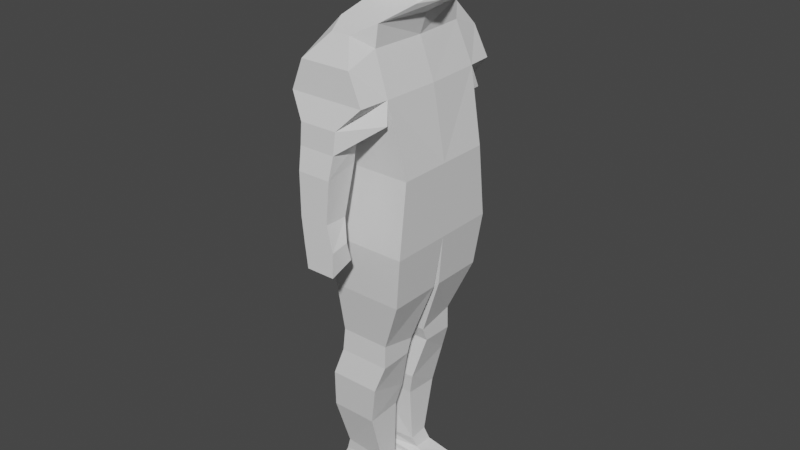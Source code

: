 # Source: PersonRig.blend  (saved by Blender 3.4.6; exported with 4.5.12 LTS)
import bpy
from mathutils import Matrix  # noqa: F401  (used for matrix-valued properties, if any)

bpy.ops.wm.read_factory_settings(use_empty=True)
scene = bpy.context.scene
scene.name = 'Scene'

# ---- collections
col_collection = bpy.data.collections.new('Collection'); scene.collection.children.link(col_collection)

# ---- materials (node trees are filled in below, after node groups)
mat_material = bpy.data.materials.new('Material')
mat_material.alpha_threshold = 0.0
mat_material.use_transparent_shadow = False
mat_material.roughness = 0.5
mat_material.line_color = (0.0, 0.0, 0.0, 1.0)

# ---- material node trees
mat_material.use_nodes = True; mat_material.node_tree.nodes.clear()
_N = mat_material.node_tree.nodes; _L = mat_material.node_tree.links
n0 = _N.new('ShaderNodeOutputMaterial'); n0.name = 'Material Output'; n0.location = (300, 300)
n1 = _N.new('ShaderNodeBsdfPrincipled'); n1.name = 'Principled BSDF'; n1.location = (10, 300)
n1.distribution = 'GGX'
n1.subsurface_method = 'RANDOM_WALK_SKIN'
n1.inputs[3].default_value = 1.45
n1.inputs[27].default_value = (0.0, 0.0, 0.0, 1.0)
n1.inputs[28].default_value = 1.0
_L.new(n1.outputs[0], n0.inputs[0])
n0.is_active_output = True

# ---- world
world_world = bpy.data.worlds.new('World'); scene.world = world_world
world_world.use_nodes = True; world_world.node_tree.nodes.clear()
_N = world_world.node_tree.nodes; _L = world_world.node_tree.links
n0 = _N.new('ShaderNodeOutputWorld'); n0.name = 'World Output'; n0.location = (300, 300)
n1 = _N.new('ShaderNodeBackground'); n1.name = 'Background'; n1.location = (10, 300)
n1.inputs[0].default_value = (0.05088, 0.05088, 0.05088, 1.0)
_L.new(n1.outputs[0], n0.inputs[0])
n0.is_active_output = True
world_world.color = (0.05088, 0.05088, 0.05088)
world_world.use_sun_shadow = False
world_world.sun_shadow_jitter_overblur = 0.0

# ---- meshes
me_cube = bpy.data.meshes.new('Cube')
me_cube.from_pydata([(-0.08102, -0.194, -0.166), (-0.09628, -0.01251, -0.166), (0.08528, -0.1777, 0.706), (0.186, -0.2065, 0.01347), (-0.1171, 0.0, 0.6356), (0.09058, 0.0, 0.6356), (-0.0503, -0.1777, 0.706), (-0.1295, -0.2065, 0.01347), (-0.1033, -0.2874, 0.5965), (-0.1542, -0.1953, 0.5014), (0.133, -0.1953, 0.5014), (0.07256, -0.2874, 0.5965), (0.07998, -0.1838, 0.6356), (0.186, -0.177, 0.2596), (-0.1097, -0.1838, 0.6356), (-0.1393, -0.177, 0.2596), (-0.03122, -0.2387, 0.6769), (-0.1383, -0.2932, 0.4976), (0.03334, -0.2387, 0.6769), (0.1203, -0.2932, 0.4976), (-0.1383, 0.0, 0.01347), (0.1139, 0.0, 0.706), (-0.05666, 0.0, 0.706), (0.186, 0.0, 0.01347), (0.1415, 0.0, 0.5014), (-0.1595, 0.0, 0.5014), (-0.1521, 0.0, 0.2596), (0.186, 0.0, 0.2596), (0.1634, -0.194, -0.166), (0.1634, -0.01251, -0.166), (0.04429, -0.3272, 0.3512), (-0.08174, -0.3272, 0.3512), (0.04535, -0.2308, 0.3623), (-0.09658, -0.2308, 0.3623), (0.04111, -0.3457, 0.2791), (-0.07326, -0.3457, 0.2791), (0.03793, -0.2328, 0.3012), (-0.0881, -0.2328, 0.3022), (0.1468, -0.213, 0.4318), (-0.1065, -0.213, 0.4318), (0.04959, -0.3221, 0.4235), (-0.08068, -0.3221, 0.4235), (0.03475, -0.3523, 0.1414), (-0.06584, -0.3523, 0.1414), (0.03263, -0.2713, 0.1376), (-0.07326, -0.2713, 0.1376), (0.05912, -0.3561, 0.0586), (-0.05312, -0.3561, 0.0586), (0.05912, -0.2953, 0.06954), (-0.05312, -0.2953, 0.06954), (0.05912, -0.3594, -0.02295), (-0.03976, -0.3594, -0.02295), (0.05912, -0.2784, 0.006305), (-0.03792, -0.2784, 0.006305), (0.08865, -0.03082, -0.3767), (-0.09018, -0.03082, -0.3767), (-0.08255, -0.161, -0.3492), (0.08865, -0.161, -0.3492), (0.08865, -0.0497, -0.4268), (-0.09628, -0.0497, -0.4268), (-0.09018, -0.1634, -0.4304), (0.08865, -0.1634, -0.4304), (0.04744, -0.02616, -0.5796), (-0.1207, -0.02616, -0.5796), (-0.1192, -0.1774, -0.5257), (0.0566, -0.1774, -0.5257), (0.02882, -0.03739, -0.6592), (-0.1329, -0.03739, -0.6592), (-0.1329, -0.1612, -0.6677), (0.02882, -0.1612, -0.6677), (0.03126, -0.04767, -0.8599), (-0.1269, -0.03472, -0.8599), (-0.1269, -0.1033, -0.8518), (0.03126, -0.1148, -0.8518), (0.04457, -0.05858, -0.8976), (-0.1366, -0.03198, -0.8976), (-0.1405, -0.101, -0.8981), (0.04457, -0.1276, -0.8981), (0.1226, -0.04833, -0.9252), (-0.1498, -0.02995, -0.9252), (-0.156, -0.1014, -0.931), (0.1256, -0.1435, -0.931), (0.1634, -0.03081, -0.9727), (-0.1634, -0.02765, -0.9727), (-0.1626, -0.1119, -0.9531), (0.1634, -0.1519, -0.9531), (0.1531, -0.03561, -0.99), (-0.1634, -0.03455, -0.99), (-0.1634, -0.1151, -0.9833), (0.1551, -0.1604, -0.9833), (0.1296, -0.04774, -1.004), (-0.1634, -0.04767, -1.004), (-0.1634, -0.1102, -1.003), (0.1296, -0.1553, -1.003), (0.1425, -0.08145, 0.751), (-0.02062, -0.08145, 0.751), (0.1701, 0.0, 0.7509), (-0.06196, 0.0, 0.7509), (0.1171, -0.0609, 0.7749), (-0.02062, -0.0609, 0.7749), (0.168, 0.0, 0.7747), (-0.06408, 0.0, 0.7747), (0.1415, -0.06873, 0.7859), (-0.02062, -0.06873, 0.7859), (0.186, 0.0, 0.7871), (-0.07574, 0.0, 0.7871), (0.1468, -0.07807, 0.8175), (-0.05772, -0.07807, 0.8175), (0.186, 0.0, 0.8172), (-0.0874, 0.0, 0.8172), (0.1468, -0.08695, 0.8282), (-0.05984, -0.08695, 0.8282), (0.1934, 0.0, 0.8301), (-0.1075, 0.0, 0.8301), (0.1266, -0.1018, 0.8809), (-0.0768, -0.1018, 0.8809), (0.1605, 0.0, 0.8823), (-0.1128, 0.0, 0.8823), (0.1224, -0.09618, 0.8898), (-0.06196, -0.09618, 0.8898), (0.1605, 0.0, 0.8909), (-0.1107, 0.0, 0.8909), (0.1213, -0.09062, 0.9302), (-0.05348, -0.09062, 0.9302), (0.1637, 0.0, 0.9313), (-0.08316, 0.0, 0.9313), (0.1075, -0.06917, 0.9694), (-0.004719, -0.06917, 0.9694), (0.151, 0.0, 0.97), (-0.05348, 0.0, 0.97), (0.07468, -0.04555, 0.9914), (0.02072, -0.04555, 0.9914), (0.1065, 0.0, 0.9999), (-0.01638, 0.0, 0.9999), (-0.08102, 0.194, -0.166), (-0.09628, 0.01251, -0.166), (0.08528, 0.1777, 0.706), (0.186, 0.2065, 0.01347), (-0.0503, 0.1777, 0.706), (-0.1295, 0.2065, 0.01347), (-0.1033, 0.2874, 0.5965), (-0.1542, 0.1953, 0.5014), (0.133, 0.1953, 0.5014), (0.07256, 0.2874, 0.5965), (0.07998, 0.1838, 0.6356), (0.186, 0.177, 0.2596), (-0.1097, 0.1838, 0.6356), (-0.1393, 0.177, 0.2596), (-0.03122, 0.2387, 0.6769), (-0.1383, 0.2932, 0.4976), (0.03334, 0.2387, 0.6769), (0.1203, 0.2932, 0.4976), (0.1634, 0.194, -0.166), (0.1634, 0.01251, -0.166), (0.04429, 0.3272, 0.3512), (-0.08174, 0.3272, 0.3512), (0.04535, 0.2308, 0.3623), (-0.09658, 0.2308, 0.3623), (0.04111, 0.3457, 0.2791), (-0.07326, 0.3457, 0.2791), (0.03793, 0.2328, 0.3012), (-0.0881, 0.2328, 0.3022), (0.1468, 0.213, 0.4318), (-0.1065, 0.213, 0.4318), (0.04959, 0.3221, 0.4235), (-0.08068, 0.3221, 0.4235), (0.03475, 0.3523, 0.1414), (-0.06584, 0.3523, 0.1414), (0.03263, 0.2713, 0.1376), (-0.07326, 0.2713, 0.1376), (0.05912, 0.3561, 0.0586), (-0.05312, 0.3561, 0.0586), (0.05912, 0.2953, 0.06954), (-0.05312, 0.2953, 0.06954), (0.05912, 0.3594, -0.02295), (-0.03976, 0.3594, -0.02295), (0.05912, 0.2784, 0.006305), (-0.03792, 0.2784, 0.006305), (0.08865, 0.03082, -0.3767), (-0.09018, 0.03082, -0.3767), (-0.08255, 0.161, -0.3492), (0.08865, 0.161, -0.3492), (0.08865, 0.0497, -0.4268), (-0.09628, 0.0497, -0.4268), (-0.09018, 0.1634, -0.4304), (0.08865, 0.1634, -0.4304), (0.04744, 0.02616, -0.5796), (-0.1207, 0.02616, -0.5796), (-0.1192, 0.1774, -0.5257), (0.0566, 0.1774, -0.5257), (0.02882, 0.03739, -0.6592), (-0.1329, 0.03739, -0.6592), (-0.1329, 0.1612, -0.6677), (0.02882, 0.1612, -0.6677), (0.03126, 0.04767, -0.8599), (-0.1269, 0.03472, -0.8599), (-0.1269, 0.1033, -0.8518), (0.03126, 0.1148, -0.8518), (0.04457, 0.05858, -0.8976), (-0.1366, 0.03198, -0.8976), (-0.1405, 0.101, -0.8981), (0.04457, 0.1276, -0.8981), (0.1226, 0.04833, -0.9252), (-0.1498, 0.02995, -0.9252), (-0.156, 0.1014, -0.931), (0.1256, 0.1435, -0.931), (0.1634, 0.03081, -0.9727), (-0.1634, 0.02765, -0.9727), (-0.1626, 0.1119, -0.9531), (0.1634, 0.1519, -0.9531), (0.1531, 0.03561, -0.99), (-0.1634, 0.03455, -0.99), (-0.1634, 0.1151, -0.9833), (0.1551, 0.1604, -0.9833), (0.1296, 0.04774, -1.004), (-0.1634, 0.04767, -1.004), (-0.1634, 0.1102, -1.003), (0.1296, 0.1553, -1.003), (0.1425, 0.08145, 0.751), (-0.02062, 0.08145, 0.751), (0.1171, 0.0609, 0.7749), (-0.02062, 0.0609, 0.7749), (0.1415, 0.06873, 0.7859), (-0.02062, 0.06873, 0.7859), (0.1468, 0.07807, 0.8175), (-0.05772, 0.07807, 0.8175), (0.1468, 0.08695, 0.8282), (-0.05984, 0.08695, 0.8282), (0.1266, 0.1018, 0.8809), (-0.0768, 0.1018, 0.8809), (0.1224, 0.09618, 0.8898), (-0.06196, 0.09618, 0.8898), (0.1213, 0.09062, 0.9302), (-0.05348, 0.09062, 0.9302), (0.1075, 0.06917, 0.9694), (-0.004719, 0.06917, 0.9694), (0.07468, 0.04555, 0.9914), (0.02072, 0.04555, 0.9914)], [], [(22, 6, 95, 97), (14, 9, 17, 8), (6, 14, 8, 16), (3, 7, 0, 28), (5, 21, 2, 12), (31, 33, 37, 35), (10, 12, 11, 19), (27, 24, 10, 13), (9, 14, 4, 25), (13, 10, 9, 15), (3, 13, 15, 7), (24, 5, 12, 10), (23, 27, 13, 3), (23, 3, 28, 29), (39, 38, 32, 33), (12, 2, 18, 11), (2, 6, 16, 18), (11, 18, 16, 8), (1, 29, 54, 55), (7, 15, 26, 20), (15, 9, 25, 26), (19, 11, 8, 17), (20, 23, 29, 1), (7, 20, 1, 0), (14, 6, 22, 4), (38, 40, 30, 32), (40, 41, 31, 30), (41, 39, 33, 31), (36, 34, 42, 44), (33, 32, 36, 37), (32, 30, 34, 36), (30, 31, 35, 34), (17, 9, 39, 41), (19, 17, 41, 40), (10, 19, 40, 38), (9, 10, 38, 39), (43, 45, 49, 47), (34, 35, 43, 42), (35, 37, 45, 43), (37, 36, 44, 45), (48, 46, 50, 52), (45, 44, 48, 49), (44, 42, 46, 48), (42, 43, 47, 46), (53, 52, 50, 51), (46, 47, 51, 50), (47, 49, 53, 51), (49, 48, 52, 53), (56, 55, 59, 60), (28, 0, 56, 57), (29, 28, 57, 54), (0, 1, 55, 56), (58, 61, 65, 62), (54, 57, 61, 58), (55, 54, 58, 59), (57, 56, 60, 61), (65, 64, 68, 69), (59, 58, 62, 63), (61, 60, 64, 65), (60, 59, 63, 64), (66, 69, 73, 70), (64, 63, 67, 68), (62, 65, 69, 66), (63, 62, 66, 67), (70, 73, 77, 74), (67, 66, 70, 71), (69, 68, 72, 73), (68, 67, 71, 72), (77, 76, 80, 81), (71, 70, 74, 75), (73, 72, 76, 77), (72, 71, 75, 76), (78, 81, 85, 82), (76, 75, 79, 80), (74, 77, 81, 78), (75, 74, 78, 79), (83, 82, 86, 87), (79, 78, 82, 83), (81, 80, 84, 85), (80, 79, 83, 84), (89, 88, 92, 93), (85, 84, 88, 89), (84, 83, 87, 88), (82, 85, 89, 86), (91, 90, 93, 92), (88, 87, 91, 92), (86, 89, 93, 90), (87, 86, 90, 91), (94, 96, 100, 98), (6, 2, 94, 95), (2, 21, 96, 94), (101, 99, 103, 105), (97, 95, 99, 101), (95, 94, 98, 99), (105, 103, 107, 109), (98, 100, 104, 102), (99, 98, 102, 103), (109, 107, 111, 113), (103, 102, 106, 107), (102, 104, 108, 106), (110, 112, 116, 114), (107, 106, 110, 111), (106, 108, 112, 110), (114, 116, 120, 118), (113, 111, 115, 117), (111, 110, 114, 115), (119, 118, 122, 123), (117, 115, 119, 121), (115, 114, 118, 119), (125, 123, 127, 129), (118, 120, 124, 122), (121, 119, 123, 125), (129, 127, 131, 133), (123, 122, 126, 127), (122, 124, 128, 126), (132, 133, 131, 130), (127, 126, 130, 131), (126, 128, 132, 130), (22, 97, 219, 138), (146, 140, 149, 141), (138, 148, 140, 146), (137, 152, 134, 139), (5, 144, 136, 21), (155, 159, 161, 157), (142, 151, 143, 144), (27, 145, 142, 24), (141, 25, 4, 146), (145, 147, 141, 142), (137, 139, 147, 145), (24, 142, 144, 5), (23, 137, 145, 27), (23, 153, 152, 137), (163, 157, 156, 162), (144, 143, 150, 136), (136, 150, 148, 138), (143, 140, 148, 150), (135, 179, 178, 153), (139, 20, 26, 147), (147, 26, 25, 141), (151, 149, 140, 143), (20, 135, 153, 23), (139, 134, 135, 20), (146, 4, 22, 138), (162, 156, 154, 164), (164, 154, 155, 165), (165, 155, 157, 163), (160, 168, 166, 158), (157, 161, 160, 156), (156, 160, 158, 154), (154, 158, 159, 155), (149, 165, 163, 141), (151, 164, 165, 149), (142, 162, 164, 151), (141, 163, 162, 142), (167, 171, 173, 169), (158, 166, 167, 159), (159, 167, 169, 161), (161, 169, 168, 160), (172, 176, 174, 170), (169, 173, 172, 168), (168, 172, 170, 166), (166, 170, 171, 167), (177, 175, 174, 176), (170, 174, 175, 171), (171, 175, 177, 173), (173, 177, 176, 172), (180, 184, 183, 179), (152, 181, 180, 134), (153, 178, 181, 152), (134, 180, 179, 135), (182, 186, 189, 185), (178, 182, 185, 181), (179, 183, 182, 178), (181, 185, 184, 180), (189, 193, 192, 188), (183, 187, 186, 182), (185, 189, 188, 184), (184, 188, 187, 183), (190, 194, 197, 193), (188, 192, 191, 187), (186, 190, 193, 189), (187, 191, 190, 186), (194, 198, 201, 197), (191, 195, 194, 190), (193, 197, 196, 192), (192, 196, 195, 191), (201, 205, 204, 200), (195, 199, 198, 194), (197, 201, 200, 196), (196, 200, 199, 195), (202, 206, 209, 205), (200, 204, 203, 199), (198, 202, 205, 201), (199, 203, 202, 198), (207, 211, 210, 206), (203, 207, 206, 202), (205, 209, 208, 204), (204, 208, 207, 203), (213, 217, 216, 212), (209, 213, 212, 208), (208, 212, 211, 207), (206, 210, 213, 209), (215, 216, 217, 214), (212, 216, 215, 211), (210, 214, 217, 213), (211, 215, 214, 210), (218, 220, 100, 96), (138, 219, 218, 136), (136, 218, 96, 21), (101, 105, 223, 221), (97, 101, 221, 219), (219, 221, 220, 218), (105, 109, 225, 223), (220, 222, 104, 100), (221, 223, 222, 220), (109, 113, 227, 225), (223, 225, 224, 222), (222, 224, 108, 104), (226, 228, 116, 112), (225, 227, 226, 224), (224, 226, 112, 108), (228, 230, 120, 116), (113, 117, 229, 227), (227, 229, 228, 226), (231, 233, 232, 230), (117, 121, 231, 229), (229, 231, 230, 228), (125, 129, 235, 233), (230, 232, 124, 120), (121, 125, 233, 231), (129, 133, 237, 235), (233, 235, 234, 232), (232, 234, 128, 124), (132, 236, 237, 133), (235, 237, 236, 234), (234, 236, 132, 128)])
_uv = me_cube.uv_layers.new(name='UVMap')
_uv.uv.foreach_set('vector', [0.625, 0.125, 0.625, 0.0, 0.625, 0.0, 0.625, 0.125, 0.6143, 0.0, 0.5938, 0.0, 0.5938, 0.0, 0.6143, 0.0, 0.625, 0.0, 0.6143, 0.0, 0.6143, 0.0, 0.625, 0.0, 0.5227, 0.75, 0.5227, 1.0, 0.5227, 1.0, 0.5227, 0.75, 0.6143, 0.625, 0.625, 0.625, 0.625, 0.75, 0.6143, 0.75, 0.5938, 0.0, 0.5938, 0.0, 0.5938, 0.0, 0.5938, 0.0, 0.5938, 0.75, 0.6143, 0.75, 0.6143, 0.75, 0.5938, 0.75, 0.5586, 0.625, 0.5938, 0.625, 0.5938, 0.75, 0.5586, 0.75, 0.5938, 0.0, 0.6143, 0.0, 0.6143, 0.125, 0.5938, 0.125, 0.5586, 0.75, 0.5938, 0.75, 0.5938, 1.0, 0.5586, 1.0, 0.5227, 0.75, 0.5586, 0.75, 0.5586, 1.0, 0.5227, 1.0, 0.5938, 0.625, 0.6143, 0.625, 0.6143, 0.75, 0.5938, 0.75, 0.5227, 0.625, 0.5586, 0.625, 0.5586, 0.75, 0.5227, 0.75, 0.5227, 0.625, 0.5227, 0.75, 0.5227, 0.75, 0.5227, 0.625, 0.5938, 1.0, 0.5938, 0.75, 0.5938, 0.75, 0.5938, 1.0, 0.6143, 0.75, 0.625, 0.75, 0.625, 0.75, 0.6143, 0.75, 0.625, 0.75, 0.875, 0.75, 0.875, 0.75, 0.625, 0.75, 0.6143, 0.75, 0.625, 0.75, 0.625, 1.0, 0.6143, 1.0, 0.0, 0.0, 0.0, 0.0, 0.0, 0.0, 0.0, 0.0, 0.5227, 0.0, 0.5586, 0.0, 0.5586, 0.125, 0.5227, 0.125, 0.5586, 0.0, 0.5938, 0.0, 0.5938, 0.125, 0.5586, 0.125, 0.5938, 0.75, 0.6143, 0.75, 0.6143, 1.0, 0.5938, 1.0, 0.0, 0.0, 0.0, 0.0, 0.0, 0.0, 0.0, 0.0, 0.5227, 0.0, 0.5227, 0.125, 0.5227, 0.125, 0.5227, 0.0, 0.6143, 0.0, 0.625, 0.0, 0.625, 0.125, 0.6143, 0.125, 0.5938, 0.75, 0.5938, 0.75, 0.5938, 0.75, 0.5938, 0.75, 0.5938, 0.75, 0.5938, 1.0, 0.5938, 1.0, 0.5938, 0.75, 0.5938, 0.0, 0.5938, 0.0, 0.5938, 0.0, 0.5938, 0.0, 0.5938, 0.75, 0.5938, 0.75, 0.5938, 0.75, 0.5938, 0.75, 0.5938, 1.0, 0.5938, 0.75, 0.5938, 0.75, 0.5938, 1.0, 0.5938, 0.75, 0.5938, 0.75, 0.5938, 0.75, 0.5938, 0.75, 0.5938, 0.75, 0.5938, 1.0, 0.5938, 1.0, 0.5938, 0.75, 0.5938, 0.0, 0.5938, 0.0, 0.5938, 0.0, 0.5938, 0.0, 0.5938, 0.75, 0.5938, 1.0, 0.5938, 1.0, 0.5938, 0.75, 0.5938, 0.75, 0.5938, 0.75, 0.5938, 0.75, 0.5938, 0.75, 0.5938, 1.0, 0.5938, 0.75, 0.5938, 0.75, 0.5938, 1.0, 0.5938, 0.0, 0.5938, 0.0, 0.5938, 0.0, 0.5938, 0.0, 0.5938, 0.75, 0.5938, 1.0, 0.5938, 1.0, 0.5938, 0.75, 0.5938, 0.0, 0.5938, 0.0, 0.5938, 0.0, 0.5938, 0.0, 0.5938, 1.0, 0.5938, 0.75, 0.5938, 0.75, 0.5938, 1.0, 0.5938, 0.75, 0.5938, 0.75, 0.5938, 0.75, 0.5938, 0.75, 0.5938, 1.0, 0.5938, 0.75, 0.5938, 0.75, 0.5938, 1.0, 0.5938, 0.75, 0.5938, 0.75, 0.5938, 0.75, 0.5938, 0.75, 0.5938, 0.75, 0.5938, 1.0, 0.5938, 1.0, 0.5938, 0.75, 0.5938, 1.0, 0.5938, 0.75, 0.5938, 0.75, 0.5938, 1.0, 0.5938, 0.75, 0.5938, 1.0, 0.5938, 1.0, 0.5938, 0.75, 0.5938, 0.0, 0.5938, 0.0, 0.5938, 0.0, 0.5938, 0.0, 0.5938, 1.0, 0.5938, 0.75, 0.5938, 0.75, 0.5938, 1.0, 0.5227, 0.0, 0.5227, 0.125, 0.5227, 0.125, 0.5227, 0.0, 0.5227, 0.75, 0.5227, 1.0, 0.5227, 1.0, 0.5227, 0.75, 0.5227, 0.625, 0.5227, 0.75, 0.5227, 0.75, 0.5227, 0.625, 0.5227, 0.0, 0.5227, 0.125, 0.5227, 0.125, 0.5227, 0.0, 0.5227, 0.625, 0.5227, 0.75, 0.5227, 0.75, 0.5227, 0.625, 0.5227, 0.625, 0.5227, 0.75, 0.5227, 0.75, 0.5227, 0.625, 0.0, 0.0, 0.0, 0.0, 0.0, 0.0, 0.0, 0.0, 0.5227, 0.75, 0.5227, 1.0, 0.5227, 1.0, 0.5227, 0.75, 0.5227, 0.75, 0.5227, 1.0, 0.5227, 1.0, 0.5227, 0.75, 0.0, 0.0, 0.0, 0.0, 0.0, 0.0, 0.0, 0.0, 0.5227, 0.75, 0.5227, 1.0, 0.5227, 1.0, 0.5227, 0.75, 0.5227, 0.0, 0.5227, 0.125, 0.5227, 0.125, 0.5227, 0.0, 0.5227, 0.625, 0.5227, 0.75, 0.5227, 0.75, 0.5227, 0.625, 0.5227, 0.0, 0.5227, 0.125, 0.5227, 0.125, 0.5227, 0.0, 0.5227, 0.625, 0.5227, 0.75, 0.5227, 0.75, 0.5227, 0.625, 0.0, 0.0, 0.0, 0.0, 0.0, 0.0, 0.0, 0.0, 0.5227, 0.625, 0.5227, 0.75, 0.5227, 0.75, 0.5227, 0.625, 0.0, 0.0, 0.0, 0.0, 0.0, 0.0, 0.0, 0.0, 0.5227, 0.75, 0.5227, 1.0, 0.5227, 1.0, 0.5227, 0.75, 0.5227, 0.0, 0.5227, 0.125, 0.5227, 0.125, 0.5227, 0.0, 0.5227, 0.75, 0.5227, 1.0, 0.5227, 1.0, 0.5227, 0.75, 0.0, 0.0, 0.0, 0.0, 0.0, 0.0, 0.0, 0.0, 0.5227, 0.75, 0.5227, 1.0, 0.5227, 1.0, 0.5227, 0.75, 0.5227, 0.0, 0.5227, 0.125, 0.5227, 0.125, 0.5227, 0.0, 0.5227, 0.625, 0.5227, 0.75, 0.5227, 0.75, 0.5227, 0.625, 0.5227, 0.0, 0.5227, 0.125, 0.5227, 0.125, 0.5227, 0.0, 0.5227, 0.625, 0.5227, 0.75, 0.5227, 0.75, 0.5227, 0.625, 0.0, 0.0, 0.0, 0.0, 0.0, 0.0, 0.0, 0.0, 0.0, 0.0, 0.0, 0.0, 0.0, 0.0, 0.0, 0.0, 0.0, 0.0, 0.0, 0.0, 0.0, 0.0, 0.0, 0.0, 0.5227, 0.75, 0.5227, 1.0, 0.5227, 1.0, 0.5227, 0.75, 0.5227, 0.0, 0.5227, 0.125, 0.5227, 0.125, 0.5227, 0.0, 0.5227, 0.75, 0.5227, 1.0, 0.5227, 1.0, 0.5227, 0.75, 0.5227, 0.75, 0.5227, 1.0, 0.5227, 1.0, 0.5227, 0.75, 0.5227, 0.0, 0.5227, 0.125, 0.5227, 0.125, 0.5227, 0.0, 0.5227, 0.625, 0.5227, 0.75, 0.5227, 0.75, 0.5227, 0.625, 0.125, 0.625, 0.375, 0.625, 0.375, 0.75, 0.125, 0.75, 0.5227, 0.0, 0.5227, 0.125, 0.5227, 0.125, 0.5227, 0.0, 0.5227, 0.625, 0.5227, 0.75, 0.5227, 0.75, 0.5227, 0.625, 0.0, 0.0, 0.0, 0.0, 0.0, 0.0, 0.0, 0.0, 0.625, 0.75, 0.625, 0.625, 0.625, 0.625, 0.625, 0.75, 0.875, 0.75, 0.625, 0.75, 0.625, 0.75, 0.875, 0.75, 0.625, 0.75, 0.625, 0.625, 0.625, 0.625, 0.625, 0.75, 0.625, 0.125, 0.625, 0.0, 0.625, 0.0, 0.625, 0.125, 0.625, 0.125, 0.625, 0.0, 0.625, 0.0, 0.625, 0.125, 0.875, 0.75, 0.625, 0.75, 0.625, 0.75, 0.875, 0.75, 0.625, 0.125, 0.625, 0.0, 0.625, 0.0, 0.625, 0.125, 0.625, 0.75, 0.625, 0.625, 0.625, 0.625, 0.625, 0.75, 0.875, 0.75, 0.625, 0.75, 0.625, 0.75, 0.875, 0.75, 0.625, 0.125, 0.625, 0.0, 0.625, 0.0, 0.625, 0.125, 0.875, 0.75, 0.625, 0.75, 0.625, 0.75, 0.875, 0.75, 0.625, 0.75, 0.625, 0.625, 0.625, 0.625, 0.625, 0.75, 0.625, 0.75, 0.625, 0.625, 0.625, 0.625, 0.625, 0.75, 0.875, 0.75, 0.625, 0.75, 0.625, 0.75, 0.875, 0.75, 0.625, 0.75, 0.625, 0.625, 0.625, 0.625, 0.625, 0.75, 0.625, 0.75, 0.625, 0.625, 0.625, 0.625, 0.625, 0.75, 0.625, 0.125, 0.625, 0.0, 0.625, 0.0, 0.625, 0.125, 0.875, 0.75, 0.625, 0.75, 0.625, 0.75, 0.875, 0.75, 0.875, 0.75, 0.625, 0.75, 0.625, 0.75, 0.875, 0.75, 0.625, 0.125, 0.625, 0.0, 0.625, 0.0, 0.625, 0.125, 0.875, 0.75, 0.625, 0.75, 0.625, 0.75, 0.875, 0.75, 0.625, 0.125, 0.625, 0.0, 0.625, 0.0, 0.625, 0.125, 0.625, 0.75, 0.625, 0.625, 0.625, 0.625, 0.625, 0.75, 0.625, 0.125, 0.625, 0.0, 0.625, 0.0, 0.625, 0.125, 0.625, 0.125, 0.625, 0.0, 0.625, 0.0, 0.625, 0.125, 0.875, 0.75, 0.625, 0.75, 0.625, 0.75, 0.875, 0.75, 0.625, 0.75, 0.625, 0.625, 0.625, 0.625, 0.625, 0.75, 0.625, 0.625, 0.875, 0.625, 0.875, 0.75, 0.625, 0.75, 0.875, 0.75, 0.625, 0.75, 0.625, 0.75, 0.875, 0.75, 0.625, 0.75, 0.625, 0.625, 0.625, 0.625, 0.625, 0.75, 0.625, 0.125, 0.625, 0.125, 0.625, 0.0, 0.625, 0.0, 0.6143, 0.0, 0.6143, 0.0, 0.5938, 0.0, 0.5938, 0.0, 0.625, 0.0, 0.625, 0.0, 0.6143, 0.0, 0.6143, 0.0, 0.5227, 0.75, 0.5227, 0.75, 0.5227, 1.0, 0.5227, 1.0, 0.6143, 0.625, 0.6143, 0.75, 0.625, 0.75, 0.625, 0.625, 0.5938, 0.0, 0.5938, 0.0, 0.5938, 0.0, 0.5938, 0.0, 0.5938, 0.75, 0.5938, 0.75, 0.6143, 0.75, 0.6143, 0.75, 0.5586, 0.625, 0.5586, 0.75, 0.5938, 0.75, 0.5938, 0.625, 0.5938, 0.0, 0.5938, 0.125, 0.6143, 0.125, 0.6143, 0.0, 0.5586, 0.75, 0.5586, 1.0, 0.5938, 1.0, 0.5938, 0.75, 0.5227, 0.75, 0.5227, 1.0, 0.5586, 1.0, 0.5586, 0.75, 0.5938, 0.625, 0.5938, 0.75, 0.6143, 0.75, 0.6143, 0.625, 0.5227, 0.625, 0.5227, 0.75, 0.5586, 0.75, 0.5586, 0.625, 0.5227, 0.625, 0.5227, 0.625, 0.5227, 0.75, 0.5227, 0.75, 0.5938, 1.0, 0.5938, 1.0, 0.5938, 0.75, 0.5938, 0.75, 0.6143, 0.75, 0.6143, 0.75, 0.625, 0.75, 0.625, 0.75, 0.625, 0.75, 0.625, 0.75, 0.875, 0.75, 0.875, 0.75, 0.6143, 0.75, 0.6143, 1.0, 0.625, 1.0, 0.625, 0.75, 0.0, 0.0, 0.0, 0.0, 0.0, 0.0, 0.0, 0.0, 0.5227, 0.0, 0.5227, 0.125, 0.5586, 0.125, 0.5586, 0.0, 0.5586, 0.0, 0.5586, 0.125, 0.5938, 0.125, 0.5938, 0.0, 0.5938, 0.75, 0.5938, 1.0, 0.6143, 1.0, 0.6143, 0.75, 0.0, 0.0, 0.0, 0.0, 0.0, 0.0, 0.0, 0.0, 0.5227, 0.0, 0.5227, 0.0, 0.5227, 0.125, 0.5227, 0.125, 0.6143, 0.0, 0.6143, 0.125, 0.625, 0.125, 0.625, 0.0, 0.5938, 0.75, 0.5938, 0.75, 0.5938, 0.75, 0.5938, 0.75, 0.5938, 0.75, 0.5938, 0.75, 0.5938, 1.0, 0.5938, 1.0, 0.5938, 0.0, 0.5938, 0.0, 0.5938, 0.0, 0.5938, 0.0, 0.5938, 0.75, 0.5938, 0.75, 0.5938, 0.75, 0.5938, 0.75, 0.5938, 1.0, 0.5938, 1.0, 0.5938, 0.75, 0.5938, 0.75, 0.5938, 0.75, 0.5938, 0.75, 0.5938, 0.75, 0.5938, 0.75, 0.5938, 0.75, 0.5938, 0.75, 0.5938, 1.0, 0.5938, 1.0, 0.5938, 0.0, 0.5938, 0.0, 0.5938, 0.0, 0.5938, 0.0, 0.5938, 0.75, 0.5938, 0.75, 0.5938, 1.0, 0.5938, 1.0, 0.5938, 0.75, 0.5938, 0.75, 0.5938, 0.75, 0.5938, 0.75, 0.5938, 1.0, 0.5938, 1.0, 0.5938, 0.75, 0.5938, 0.75, 0.5938, 0.0, 0.5938, 0.0, 0.5938, 0.0, 0.5938, 0.0, 0.5938, 0.75, 0.5938, 0.75, 0.5938, 1.0, 0.5938, 1.0, 0.5938, 0.0, 0.5938, 0.0, 0.5938, 0.0, 0.5938, 0.0, 0.5938, 1.0, 0.5938, 1.0, 0.5938, 0.75, 0.5938, 0.75, 0.5938, 0.75, 0.5938, 0.75, 0.5938, 0.75, 0.5938, 0.75, 0.5938, 1.0, 0.5938, 1.0, 0.5938, 0.75, 0.5938, 0.75, 0.5938, 0.75, 0.5938, 0.75, 0.5938, 0.75, 0.5938, 0.75, 0.5938, 0.75, 0.5938, 0.75, 0.5938, 1.0, 0.5938, 1.0, 0.5938, 1.0, 0.5938, 1.0, 0.5938, 0.75, 0.5938, 0.75, 0.5938, 0.75, 0.5938, 0.75, 0.5938, 1.0, 0.5938, 1.0, 0.5938, 0.0, 0.5938, 0.0, 0.5938, 0.0, 0.5938, 0.0, 0.5938, 1.0, 0.5938, 1.0, 0.5938, 0.75, 0.5938, 0.75, 0.5227, 0.0, 0.5227, 0.0, 0.5227, 0.125, 0.5227, 0.125, 0.5227, 0.75, 0.5227, 0.75, 0.5227, 1.0, 0.5227, 1.0, 0.5227, 0.625, 0.5227, 0.625, 0.5227, 0.75, 0.5227, 0.75, 0.5227, 0.0, 0.5227, 0.0, 0.5227, 0.125, 0.5227, 0.125, 0.5227, 0.625, 0.5227, 0.625, 0.5227, 0.75, 0.5227, 0.75, 0.5227, 0.625, 0.5227, 0.625, 0.5227, 0.75, 0.5227, 0.75, 0.0, 0.0, 0.0, 0.0, 0.0, 0.0, 0.0, 0.0, 0.5227, 0.75, 0.5227, 0.75, 0.5227, 1.0, 0.5227, 1.0, 0.5227, 0.75, 0.5227, 0.75, 0.5227, 1.0, 0.5227, 1.0, 0.0, 0.0, 0.0, 0.0, 0.0, 0.0, 0.0, 0.0, 0.5227, 0.75, 0.5227, 0.75, 0.5227, 1.0, 0.5227, 1.0, 0.5227, 0.0, 0.5227, 0.0, 0.5227, 0.125, 0.5227, 0.125, 0.5227, 0.625, 0.5227, 0.625, 0.5227, 0.75, 0.5227, 0.75, 0.5227, 0.0, 0.5227, 0.0, 0.5227, 0.125, 0.5227, 0.125, 0.5227, 0.625, 0.5227, 0.625, 0.5227, 0.75, 0.5227, 0.75, 0.0, 0.0, 0.0, 0.0, 0.0, 0.0, 0.0, 0.0, 0.5227, 0.625, 0.5227, 0.625, 0.5227, 0.75, 0.5227, 0.75, 0.0, 0.0, 0.0, 0.0, 0.0, 0.0, 0.0, 0.0, 0.5227, 0.75, 0.5227, 0.75, 0.5227, 1.0, 0.5227, 1.0, 0.5227, 0.0, 0.5227, 0.0, 0.5227, 0.125, 0.5227, 0.125, 0.5227, 0.75, 0.5227, 0.75, 0.5227, 1.0, 0.5227, 1.0, 0.0, 0.0, 0.0, 0.0, 0.0, 0.0, 0.0, 0.0, 0.5227, 0.75, 0.5227, 0.75, 0.5227, 1.0, 0.5227, 1.0, 0.5227, 0.0, 0.5227, 0.0, 0.5227, 0.125, 0.5227, 0.125, 0.5227, 0.625, 0.5227, 0.625, 0.5227, 0.75, 0.5227, 0.75, 0.5227, 0.0, 0.5227, 0.0, 0.5227, 0.125, 0.5227, 0.125, 0.5227, 0.625, 0.5227, 0.625, 0.5227, 0.75, 0.5227, 0.75, 0.0, 0.0, 0.0, 0.0, 0.0, 0.0, 0.0, 0.0, 0.0, 0.0, 0.0, 0.0, 0.0, 0.0, 0.0, 0.0, 0.0, 0.0, 0.0, 0.0, 0.0, 0.0, 0.0, 0.0, 0.5227, 0.75, 0.5227, 0.75, 0.5227, 1.0, 0.5227, 1.0, 0.5227, 0.0, 0.5227, 0.0, 0.5227, 0.125, 0.5227, 0.125, 0.5227, 0.75, 0.5227, 0.75, 0.5227, 1.0, 0.5227, 1.0, 0.5227, 0.75, 0.5227, 0.75, 0.5227, 1.0, 0.5227, 1.0, 0.5227, 0.0, 0.5227, 0.0, 0.5227, 0.125, 0.5227, 0.125, 0.5227, 0.625, 0.5227, 0.625, 0.5227, 0.75, 0.5227, 0.75, 0.125, 0.625, 0.125, 0.75, 0.375, 0.75, 0.375, 0.625, 0.5227, 0.0, 0.5227, 0.0, 0.5227, 0.125, 0.5227, 0.125, 0.5227, 0.625, 0.5227, 0.625, 0.5227, 0.75, 0.5227, 0.75, 0.0, 0.0, 0.0, 0.0, 0.0, 0.0, 0.0, 0.0, 0.625, 0.75, 0.625, 0.75, 0.625, 0.625, 0.625, 0.625, 0.875, 0.75, 0.875, 0.75, 0.625, 0.75, 0.625, 0.75, 0.625, 0.75, 0.625, 0.75, 0.625, 0.625, 0.625, 0.625, 0.625, 0.125, 0.625, 0.125, 0.625, 0.0, 0.625, 0.0, 0.625, 0.125, 0.625, 0.125, 0.625, 0.0, 0.625, 0.0, 0.875, 0.75, 0.875, 0.75, 0.625, 0.75, 0.625, 0.75, 0.625, 0.125, 0.625, 0.125, 0.625, 0.0, 0.625, 0.0, 0.625, 0.75, 0.625, 0.75, 0.625, 0.625, 0.625, 0.625, 0.875, 0.75, 0.875, 0.75, 0.625, 0.75, 0.625, 0.75, 0.625, 0.125, 0.625, 0.125, 0.625, 0.0, 0.625, 0.0, 0.875, 0.75, 0.875, 0.75, 0.625, 0.75, 0.625, 0.75, 0.625, 0.75, 0.625, 0.75, 0.625, 0.625, 0.625, 0.625, 0.625, 0.75, 0.625, 0.75, 0.625, 0.625, 0.625, 0.625, 0.875, 0.75, 0.875, 0.75, 0.625, 0.75, 0.625, 0.75, 0.625, 0.75, 0.625, 0.75, 0.625, 0.625, 0.625, 0.625, 0.625, 0.75, 0.625, 0.75, 0.625, 0.625, 0.625, 0.625, 0.625, 0.125, 0.625, 0.125, 0.625, 0.0, 0.625, 0.0, 0.875, 0.75, 0.875, 0.75, 0.625, 0.75, 0.625, 0.75, 0.875, 0.75, 0.875, 0.75, 0.625, 0.75, 0.625, 0.75, 0.625, 0.125, 0.625, 0.125, 0.625, 0.0, 0.625, 0.0, 0.875, 0.75, 0.875, 0.75, 0.625, 0.75, 0.625, 0.75, 0.625, 0.125, 0.625, 0.125, 0.625, 0.0, 0.625, 0.0, 0.625, 0.75, 0.625, 0.75, 0.625, 0.625, 0.625, 0.625, 0.625, 0.125, 0.625, 0.125, 0.625, 0.0, 0.625, 0.0, 0.625, 0.125, 0.625, 0.125, 0.625, 0.0, 0.625, 0.0, 0.875, 0.75, 0.875, 0.75, 0.625, 0.75, 0.625, 0.75, 0.625, 0.75, 0.625, 0.75, 0.625, 0.625, 0.625, 0.625, 0.625, 0.625, 0.625, 0.75, 0.875, 0.75, 0.875, 0.625, 0.875, 0.75, 0.875, 0.75, 0.625, 0.75, 0.625, 0.75, 0.625, 0.75, 0.625, 0.75, 0.625, 0.625, 0.625, 0.625])
me_cube.materials.append(mat_material)
me_cube.use_mirror_vertex_groups = False
me_cube.update()
arm_armature_001 = bpy.data.armatures.new('Armature.001')  # bones are not reproduced

# ---- objects
ob_cube = bpy.data.objects.new('Cube', me_cube)
ob_empty = bpy.data.objects.new('Empty', None)
ob_empty_001 = bpy.data.objects.new('Empty.001', None)
ob_armature = bpy.data.objects.new('Armature', arm_armature_001)

# ---- transforms, parenting, visibility, modifiers, constraints
ob_cube.location = (0.0, 0.0, 0.0)
ob_cube.lock_rotations_4d = False
ob_cube.empty_display_type = 'ARROWS'
ob_cube.lineart.crease_threshold = 0.0
ob_empty.location = (-1.329, 6.595, 0.04375)
ob_empty.rotation_euler = (1.571, -0.0, 0.0)
ob_empty.scale = (1.251, 1.251, 1.251)
ob_empty.empty_display_type = 'IMAGE'
ob_empty.empty_display_size = 5.0
ob_empty_001.location = (-2.133, 0.5581, -0.07292)
ob_empty_001.rotation_euler = (1.571, -0.0, 1.571)
ob_empty_001.scale = (0.5813, 0.5813, 0.5813)
ob_empty_001.empty_display_type = 'IMAGE'
ob_empty_001.empty_display_size = 5.0
ob_armature.location = (0.0, 0.0, 0.0)

# ---- collection membership
col_collection.objects.link(ob_cube)
col_collection.objects.link(ob_empty)
col_collection.objects.link(ob_empty_001)
col_collection.objects.link(ob_armature)

# ---- scene / render settings (as saved in the file)
scene.frame_start = 1; scene.frame_end = 250; scene.frame_set(1)
scene.render.engine = 'BLENDER_EEVEE_NEXT'
scene.cycles.sampling_pattern = 'TABULATED_SOBOL'
scene.cycles.use_light_tree = False
scene.view_settings.view_transform = 'Filmic'
bpy.context.view_layer.update()

# ---- added for rendering (the .blend has no active camera and no usable light): camera, sun
cam_auto = bpy.data.cameras.new('AutoCamera')
cam_auto.lens = 50.0
cam_auto.sensor_width = 36.0
cam_auto.clip_end = 1000.0
ob_auto_camera = bpy.data.objects.new('AutoCamera', cam_auto)
scene.collection.objects.link(ob_auto_camera)
ob_auto_camera.location = (2.01232, -2.39681, 1.59577)
ob_auto_camera.rotation_euler = (1.09748, -7.21219e-08, 0.694738)
scene.camera = ob_auto_camera
light_auto_sun = bpy.data.lights.new('AutoSun', 'SUN')
light_auto_sun.energy = 3.0
light_auto_sun.angle = 0.0523599
ob_auto_sun = bpy.data.objects.new('AutoSun', light_auto_sun)
scene.collection.objects.link(ob_auto_sun)
ob_auto_sun.rotation_euler = (0.872665, 0.174533, 0.523599)
bpy.context.view_layer.update()
